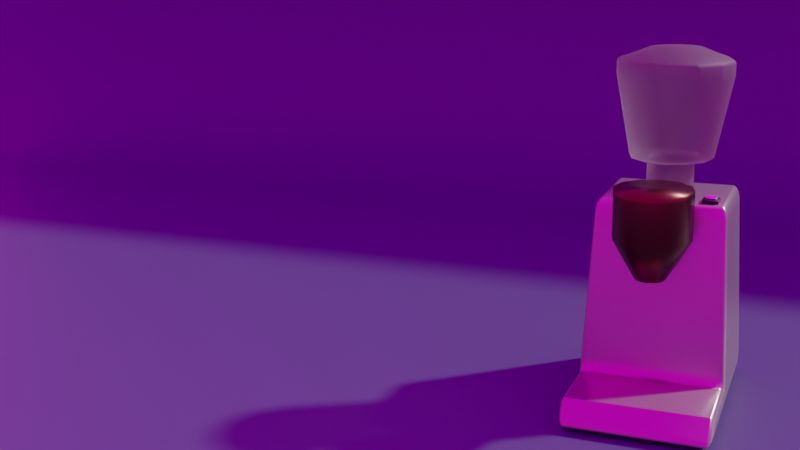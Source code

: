 # Source: JuiceMaker.1.blend  (saved by Blender 4.5.88; exported with 4.5.12 LTS)
import bpy
from mathutils import Matrix  # noqa: F401  (used for matrix-valued properties, if any)

bpy.ops.wm.read_factory_settings(use_empty=True)
scene = bpy.context.scene
scene.name = 'Scene'

# ---- collections
col_coffee_machine = bpy.data.collections.new('coffee machine'); scene.collection.children.link(col_coffee_machine)

# ---- images (referenced by path relative to the original .blend; pixels are not part of the script)
import os
ASSET_DIR = os.environ.get("B2B_ASSET_DIR", "")  # directory of the original .blend (textures are referenced by path, not embedded)
HERE = os.path.dirname(os.path.abspath(__file__))  # packed textures are extracted next to this script under _unpacked/

def load_image(name, relpath, width, height, colorspace="sRGB"):
    """Load a texture the original file referenced (path relative to the .blend, or extracted next to this script)."""
    p = next((c for c in (os.path.join(HERE, relpath), os.path.join(ASSET_DIR, relpath)) if relpath and os.path.exists(c)), "")
    if p:
        img = bpy.data.images.load(p, check_existing=True)
        img.name = name
    else:  # same state as the original file: an image datablock whose file is absent (Cycles renders it pink)
        img = bpy.data.images.new(name, width, height)
        img.source = "FILE"
        img.filepath = "//" + (relpath or name)
    img.colorspace_settings.name = colorspace
    return img
img_on_off_png_001 = load_image('on off.png.001', 'on off.png', 1024, 1024, 'sRGB')
img_comfy_caf__2k_c30a9d34_fda9_467c_9b89_de9c7f9d9352_exr = load_image('comfy_café_2K_c30a9d34-fda9-467c-9b89-de9c7f9d9352.exr', 'comfy_café_2K_c30a9d34-fda9-467c-9b89-de9c7f9d9352.exr', 1024, 1024, 'Linear Rec.709')

# ---- materials (node trees are filled in below, after node groups)
mat_material = bpy.data.materials.new('Material')
mat_material_035 = bpy.data.materials.new('Material.035')
mat_material_007 = bpy.data.materials.new('Material.007')
mat_material_007.surface_render_method = 'BLENDED'
mat_material_007.blend_method = 'BLEND'
mat_material_025 = bpy.data.materials.new('Material.025')
mat_material_032 = bpy.data.materials.new('Material.032')
mat_material_013 = bpy.data.materials.new('Material.013')

# ---- node groups
ng_auto_smooth = bpy.data.node_groups.new('Auto Smooth', 'GeometryNodeTree')
_s = ng_auto_smooth.interface.new_socket(name='Geometry', in_out='OUTPUT', socket_type='NodeSocketGeometry')
_s = ng_auto_smooth.interface.new_socket(name='Geometry', in_out='INPUT', socket_type='NodeSocketGeometry')
_s = ng_auto_smooth.interface.new_socket(name='Angle', in_out='INPUT', socket_type='NodeSocketFloat')
_s.subtype = 'ANGLE'
_s.min_value = 0.0
_s.max_value = 3.142
ng_auto_smooth.is_modifier = True
_N = ng_auto_smooth.nodes; _L = ng_auto_smooth.links
n0 = _N.new('NodeGroupOutput'); n0.name = 'Group Output'; n0.location = (480, -100)
n1 = _N.new('NodeGroupInput'); n1.name = 'Group Input'; n1.location = (-420, -300)
n2 = _N.new('NodeGroupInput'); n2.name = 'Group Input.001'; n2.location = (-60, -100)
n3 = _N.new('GeometryNodeSetShadeSmooth'); n3.name = 'Set Shade Smooth'; n3.location = (120, -100)
n3.domain = 'EDGE'
n4 = _N.new('GeometryNodeSetShadeSmooth'); n4.name = 'Set Shade Smooth.001'; n4.location = (300, -100)
n5 = _N.new('GeometryNodeInputMeshEdgeAngle'); n5.name = 'Edge Angle'; n5.location = (-420, -220)
n6 = _N.new('GeometryNodeInputEdgeSmooth'); n6.name = 'Is Edge Smooth'; n6.location = (-60, -160)
n7 = _N.new('GeometryNodeInputShadeSmooth'); n7.name = 'Is Face Smooth'; n7.location = (-240, -340)
n8 = _N.new('FunctionNodeBooleanMath'); n8.name = 'Boolean Math'; n8.location = (-60, -220)
n9 = _N.new('FunctionNodeCompare'); n9.name = 'Compare'; n9.location = (-240, -180)
n9.operation = 'LESS_EQUAL'
_L.new(n5.outputs[0], n9.inputs[0])
_L.new(n4.outputs[0], n0.inputs[0])
_L.new(n1.outputs[1], n9.inputs[1])
_L.new(n9.outputs[0], n8.inputs[0])
_L.new(n7.outputs[0], n8.inputs[1])
_L.new(n2.outputs[0], n3.inputs[0])
_L.new(n6.outputs[0], n3.inputs[1])
_L.new(n3.outputs[0], n4.inputs[0])
_L.new(n8.outputs[0], n3.inputs[2])
n0.is_active_output = True

# ---- material node trees
mat_material.use_nodes = True; mat_material.node_tree.nodes.clear()
_N = mat_material.node_tree.nodes; _L = mat_material.node_tree.links
n0 = _N.new('ShaderNodeBsdfPrincipled'); n0.name = 'Principled BSDF'; n0.location = (10, 300)
n0.inputs[0].default_value = (0.06114, 0.06084, 0.1563, 1.0)
n0.inputs[3].default_value = 1.45
n1 = _N.new('ShaderNodeOutputMaterial'); n1.name = 'Material Output'; n1.location = (300, 300)
_L.new(n0.outputs[0], n1.inputs[0])
n1.is_active_output = True
mat_material_035.use_nodes = True; mat_material_035.node_tree.nodes.clear()
_N = mat_material_035.node_tree.nodes; _L = mat_material_035.node_tree.links
n0 = _N.new('ShaderNodeBsdfPrincipled'); n0.name = 'Principled BSDF'; n0.location = (10, 300)
n0.inputs[0].default_value = (0.4887, 0.4524, 0.4049, 1.0)
n0.inputs[1].default_value = 0.7402
n0.inputs[2].default_value = 0.2953
n0.inputs[3].default_value = 1.45
n1 = _N.new('ShaderNodeOutputMaterial'); n1.name = 'Material Output'; n1.location = (300, 300)
_L.new(n0.outputs[0], n1.inputs[0])
n1.is_active_output = True
mat_material_007.use_nodes = True; mat_material_007.node_tree.nodes.clear()
_N = mat_material_007.node_tree.nodes; _L = mat_material_007.node_tree.links
n0 = _N.new('ShaderNodeBsdfPrincipled'); n0.name = 'Principled BSDF'; n0.location = (10, 300)
n0.distribution = 'GGX'
n0.subsurface_method = 'RANDOM_WALK_SKIN'
n0.inputs[0].default_value = (0.438, 0.3368, 0.3754, 1.0)
n0.inputs[1].default_value = 0.1825
n0.inputs[2].default_value = 0.6905
n0.inputs[3].default_value = 1.45
n0.inputs[4].default_value = 0.8504
n0.inputs[18].default_value = 1.0
n0.inputs[27].default_value = (0.0, 0.0, 0.0, 1.0)
n0.inputs[28].default_value = 1.0
n1 = _N.new('ShaderNodeOutputMaterial'); n1.name = 'Material Output'; n1.location = (300, 300)
_L.new(n0.outputs[0], n1.inputs[0])
n1.is_active_output = True
mat_material_025.use_nodes = True; mat_material_025.node_tree.nodes.clear()
_N = mat_material_025.node_tree.nodes; _L = mat_material_025.node_tree.links
n0 = _N.new('ShaderNodeBsdfPrincipled'); n0.name = 'Principled BSDF'; n0.location = (10, 300)
n0.inputs[0].default_value = (0.1018, 0.02673, 0.02176, 1.0)
n0.inputs[1].default_value = 0.9134
n0.inputs[2].default_value = 0.3268
n0.inputs[3].default_value = 1.45
n1 = _N.new('ShaderNodeOutputMaterial'); n1.name = 'Material Output'; n1.location = (300, 300)
_L.new(n0.outputs[0], n1.inputs[0])
n1.is_active_output = True
mat_material_032.use_nodes = True; mat_material_032.node_tree.nodes.clear()
_N = mat_material_032.node_tree.nodes; _L = mat_material_032.node_tree.links
n0 = _N.new('ShaderNodeBsdfPrincipled'); n0.name = 'Principled BSDF'; n0.location = (10, 300)
n0.inputs[3].default_value = 1.45
n1 = _N.new('ShaderNodeOutputMaterial'); n1.name = 'Material Output'; n1.location = (300, 300)
n2 = _N.new('ShaderNodeTexImage'); n2.name = 'Image Texture'; n2.location = (-280, 280)
n2.image = img_on_off_png_001
_L.new(n0.outputs[0], n1.inputs[0])
_L.new(n2.outputs[0], n0.inputs[0])
n1.is_active_output = True
mat_material_013.use_nodes = True; mat_material_013.node_tree.nodes.clear()
_N = mat_material_013.node_tree.nodes; _L = mat_material_013.node_tree.links
n0 = _N.new('ShaderNodeBsdfPrincipled'); n0.name = 'Principled BSDF'; n0.location = (10, 300)
n0.inputs[0].default_value = (0.0204, 0.0204, 0.0204, 1.0)
n0.inputs[3].default_value = 1.45
n1 = _N.new('ShaderNodeOutputMaterial'); n1.name = 'Material Output'; n1.location = (300, 300)
_L.new(n0.outputs[0], n1.inputs[0])
n1.is_active_output = True

# ---- world
world_comfy_caf = bpy.data.worlds.new('Comfy Café'); scene.world = world_comfy_caf
world_comfy_caf.use_nodes = True; world_comfy_caf.node_tree.nodes.clear()
_N = world_comfy_caf.node_tree.nodes; _L = world_comfy_caf.node_tree.links
n0 = _N.new('ShaderNodeBackground'); n0.name = 'Background'; n0.location = (10, 300)
n1 = _N.new('ShaderNodeOutputWorld'); n1.name = 'World Output'; n1.location = (300, 300)
n2 = _N.new('ShaderNodeTexEnvironment'); n2.name = 'Environment Texture'; n2.location = (-400, 0)
n2.image = img_comfy_caf__2k_c30a9d34_fda9_467c_9b89_de9c7f9d9352_exr
n3 = _N.new('ShaderNodeTexCoord'); n3.name = 'Texture Coordinate'; n3.location = (-800, 0)
n4 = _N.new('ShaderNodeMapping'); n4.name = 'Mapping'; n4.location = (-600, 0)
_L.new(n0.outputs[0], n1.inputs[0])
_L.new(n2.outputs[0], n0.inputs[0])
_L.new(n3.outputs[0], n4.inputs[0])
_L.new(n4.outputs[0], n2.inputs[0])
n1.is_active_output = True
world_comfy_caf.use_sun_shadow = False
world_comfy_caf.sun_shadow_jitter_overblur = 0.0

# ---- cameras
cam_camera = bpy.data.cameras.new('Camera')

# ---- meshes
me_plane_005 = bpy.data.meshes.new('Plane.005')
me_plane_005.from_pydata([(-1.0, -1.0, 0.0), (-1.0, 1.0, 0.0), (1.0, -1.0, 0.9261), (1.0, 1.0, 0.9261), (1.0, -1.0, 0.3624), (0.6376, -1.0, 0.0), (0.9945, -1.0, 0.2995), (0.9781, -1.0, 0.2385), (0.9514, -1.0, 0.1812), (0.9152, -1.0, 0.1295), (0.8705, -1.0, 0.08479), (0.8188, -1.0, 0.04855), (0.7615, -1.0, 0.02186), (0.7005, -1.0, 0.005506), (0.6376, 1.0, 0.0), (1.0, 1.0, 0.3624), (0.7005, 1.0, 0.005506), (0.7615, 1.0, 0.02186), (0.8188, 1.0, 0.04855), (0.8705, 1.0, 0.08479), (0.9152, 1.0, 0.1295), (0.9514, 1.0, 0.1812), (0.9781, 1.0, 0.2385), (0.9945, 1.0, 0.2995)], [], [(15, 4, 2, 3), (4, 15, 23, 6), (6, 23, 22, 7), (7, 22, 21, 8), (8, 21, 20, 9), (9, 20, 19, 10), (10, 19, 18, 11), (11, 18, 17, 12), (12, 17, 16, 13), (13, 16, 14, 5), (0, 5, 14, 1)])
me_plane_005.polygons.foreach_set('use_smooth', [True] * 11)
_uv = me_plane_005.uv_layers.new(name='UVMap')
_uv.uv.foreach_set('vector', [1.0, 1.0, 1.0, 0.0, 1.0, 0.0, 1.0, 1.0, 1.0, 0.0, 1.0, 1.0, 1.0, 1.0, 1.0, 0.0, 1.0, 0.0, 1.0, 1.0, 1.0, 1.0, 1.0, 0.0, 1.0, 0.0, 1.0, 1.0, 1.0, 1.0, 1.0, 0.0, 1.0, 0.0, 1.0, 1.0, 1.0, 1.0, 1.0, 0.0, 1.0, 0.0, 1.0, 1.0, 0.9353, 1.0, 0.9353, 0.0, 0.9353, 0.0, 0.9353, 1.0, 0.9094, 1.0, 0.9094, 0.0, 0.9094, 0.0, 0.9094, 1.0, 0.8808, 1.0, 0.8808, 0.0, 0.8808, 0.0, 0.8808, 1.0, 0.8503, 1.0, 0.8503, 0.0, 0.8503, 0.0, 0.8503, 1.0, 0.8188, 1.0, 0.8188, 0.0, 0.0, 0.0, 0.8188, 0.0, 0.8188, 1.0, 0.0, 1.0])
me_plane_005.materials.append(mat_material)
me_plane_005.update()
me_cube_005 = bpy.data.meshes.new('Cube.005')
me_cube_005.from_pydata([(-0.9816, -1.002, -0.1693), (-0.8457, -0.8457, 1.0), (-0.9816, 0.6373, -0.1693), (-0.8457, 0.5213, 1.0), (0.8457, -0.8457, 1.0), (0.9816, 0.6373, -0.1693), (0.8457, 0.5213, 1.0), (-0.9816, -1.002, -0.02266), (0.9816, -1.002, -0.02266), (0.9816, 0.6373, -0.02266), (0.9816, -1.002, -0.1693), (-0.9816, 0.6373, -0.02266), (-0.9816, -2.199, -0.1693), (-0.9816, -1.977, -0.02266), (0.9816, -1.977, -0.02266), (0.9816, -2.199, -0.1693), (0.8684, -0.8586, 0.9251), (0.8684, 0.5538, 0.9251), (-0.8684, 0.5538, 0.9251), (-0.8684, -0.8586, 0.9251)], [], [(5, 9, 8, 10), (16, 4, 1, 19), (18, 3, 6, 17), (19, 1, 3, 18), (2, 5, 10, 0), (6, 3, 1, 4), (10, 8, 14, 15), (0, 7, 11, 2), (2, 11, 9, 5), (17, 6, 4, 16), (15, 14, 13, 12), (7, 0, 12, 13), (8, 7, 13, 14), (0, 10, 15, 12), (9, 17, 16, 8), (7, 19, 18, 11), (11, 18, 17, 9), (8, 16, 19, 7)])
me_cube_005.polygons.foreach_set('use_smooth', [True] * 18)
_uv = me_cube_005.uv_layers.new(name='UVMap')
_uv.uv.foreach_set('vector', [0.375, 0.5, 0.3986, 0.5, 0.3986, 0.75, 0.375, 0.75, 0.613, 0.75, 0.625, 0.75, 0.625, 1.0, 0.613, 1.0, 0.613, 0.25, 0.625, 0.25, 0.625, 0.5, 0.613, 0.5, 0.613, 0.0, 0.625, 0.0, 0.625, 0.25, 0.613, 0.25, 0.125, 0.5, 0.375, 0.5, 0.375, 0.75, 0.125, 0.75, 0.625, 0.5, 0.875, 0.5, 0.875, 0.75, 0.625, 0.75, 0.375, 0.75, 0.3986, 0.75, 0.3986, 0.75, 0.375, 0.75, 0.375, 0.0, 0.3986, 0.0, 0.3986, 0.25, 0.375, 0.25, 0.375, 0.25, 0.3986, 0.25, 0.3986, 0.5, 0.375, 0.5, 0.613, 0.5, 0.625, 0.5, 0.625, 0.75, 0.613, 0.75, 0.375, 0.75, 0.3986, 0.75, 0.3986, 1.0, 0.375, 1.0, 0.3986, 0.0, 0.375, 0.0, 0.375, 0.0, 0.3986, 0.0, 0.3986, 0.75, 0.3986, 1.0, 0.3986, 1.0, 0.3986, 0.75, 0.125, 0.75, 0.375, 0.75, 0.375, 0.75, 0.125, 0.75, 0.3986, 0.5, 0.613, 0.5, 0.613, 0.75, 0.3986, 0.75, 0.3986, 0.0, 0.613, 0.0, 0.613, 0.25, 0.3986, 0.25, 0.3986, 0.25, 0.613, 0.25, 0.613, 0.5, 0.3986, 0.5, 0.3986, 0.75, 0.613, 0.75, 0.613, 1.0, 0.3986, 1.0])
me_cube_005.materials.append(mat_material_035)
me_cube_005.update()
me_cylinder_009 = bpy.data.meshes.new('Cylinder.009')
me_cylinder_009.from_pydata([(0.0, 0.1561, 0.01456), (1.443e-09, 0.3778, 0.5592), (0.07803, 0.1351, 0.01456), (0.1889, 0.3272, 0.5592), (0.1351, 0.07803, 0.01456), (0.3272, 0.1889, 0.5592), (0.1561, 0.0, 0.01456), (0.3778, 2.405e-09, 0.5592), (0.1351, -0.07803, 0.01456), (0.3272, -0.1889, 0.5592), (0.07803, -0.1351, 0.01456), (0.1889, -0.3272, 0.5592), (0.0, -0.1561, 0.01456), (1.443e-09, -0.3778, 0.5592), (-0.07803, -0.1351, 0.01456), (-0.1889, -0.3272, 0.5592), (-0.1351, -0.07803, 0.01456), (-0.3272, -0.1889, 0.5592), (-0.1561, 0.0, 0.01456), (-0.3778, 2.405e-09, 0.5592), (-0.1351, 0.07803, 0.01456), (-0.3272, 0.1889, 0.5592), (-0.07803, 0.1351, 0.01456), (-0.1889, 0.3272, 0.5592), (0.08364, 0.1449, 0.7362), (4.453e-09, 0.1673, 0.7362), (0.1449, 0.08364, 0.7362), (0.1673, -5.784e-10, 0.7362), (0.1449, -0.08364, 0.7362), (0.08364, -0.1449, 0.7362), (1.551e-08, -0.1673, 0.7362), (-0.08364, -0.1449, 0.7362), (-0.1449, -0.08364, 0.7362), (-0.1673, -5.784e-10, 0.7362), (-0.1449, 0.08364, 0.7362), (-0.08364, 0.1449, 0.7362), (0.0, 0.2723, 0.01456), (0.1362, 0.2358, 0.01456), (0.2358, 0.1362, 0.01456), (0.2723, 0.0, 0.01456), (0.2358, -0.1362, 0.01456), (0.1362, -0.2358, 0.01456), (0.0, -0.2723, 0.01456), (-0.1362, -0.2358, 0.01456), (-0.2358, -0.1362, 0.01456), (-0.2723, 0.0, 0.01456), (-0.2358, 0.1362, 0.01456), (-0.1362, 0.2358, 0.01456), (-5.357e-10, 0.1561, -0.2096), (0.07803, 0.1351, -0.2096), (0.1351, 0.07803, -0.2096), (0.1561, 0.0, -0.2096), (0.1351, -0.07803, -0.2096), (0.07803, -0.1351, -0.2096), (-5.357e-10, -0.1561, -0.2096), (-0.07803, -0.1351, -0.2096), (-0.1351, -0.07803, -0.2096), (-0.1561, 0.0, -0.2096), (-0.1351, 0.07803, -0.2096), (-0.07803, 0.1351, -0.2096), (0.1889, 0.3272, 0.6564), (4.453e-09, 0.3778, 0.6564), (0.3272, 0.1889, 0.6564), (0.3778, 2.405e-09, 0.6564), (0.3272, -0.1889, 0.6564), (0.1889, -0.3272, 0.6564), (4.453e-09, -0.3778, 0.6564), (-0.1889, -0.3272, 0.6564), (-0.3272, -0.1889, 0.6564), (-0.3778, 2.405e-09, 0.6564), (-0.3272, 0.1889, 0.6564), (-0.1889, 0.3272, 0.6564), (0.1348, 0.2335, 0.6953), (4.453e-09, 0.2697, 0.6953), (0.2335, 0.1348, 0.6953), (0.2697, 5.74e-09, 0.6953), (0.2335, -0.1348, 0.6953), (0.1348, -0.2335, 0.6953), (4.453e-09, -0.2697, 0.6953), (-0.1348, -0.2335, 0.6953), (-0.2335, -0.1348, 0.6953), (-0.2697, 5.74e-09, 0.6953), (-0.2335, 0.1348, 0.6953), (-0.1348, 0.2335, 0.6953)], [], [(36, 1, 3, 37), (37, 3, 5, 38), (38, 5, 7, 39), (39, 7, 9, 40), (40, 9, 11, 41), (41, 11, 13, 42), (42, 13, 15, 43), (43, 15, 17, 44), (44, 17, 19, 45), (45, 19, 21, 46), (1, 23, 71, 61), (46, 21, 23, 47), (47, 23, 1, 36), (12, 14, 55, 54), (24, 25, 35, 34, 33, 32, 31, 30, 29, 28, 27, 26), (3, 1, 61, 60), (7, 5, 62, 63), (23, 21, 70, 71), (5, 3, 60, 62), (21, 19, 69, 70), (19, 17, 68, 69), (17, 15, 67, 68), (15, 13, 66, 67), (13, 11, 65, 66), (11, 9, 64, 65), (9, 7, 63, 64), (2, 0, 36, 37), (4, 2, 37, 38), (6, 4, 38, 39), (8, 6, 39, 40), (10, 8, 40, 41), (12, 10, 41, 42), (14, 12, 42, 43), (16, 14, 43, 44), (18, 16, 44, 45), (20, 18, 45, 46), (22, 20, 46, 47), (0, 22, 47, 36), (48, 49, 50, 51, 52, 53, 54, 55, 56, 57, 58, 59), (6, 8, 52, 51), (20, 22, 59, 58), (0, 2, 49, 48), (14, 16, 56, 55), (8, 10, 53, 52), (22, 0, 48, 59), (2, 4, 50, 49), (16, 18, 57, 56), (10, 12, 54, 53), (4, 6, 51, 50), (18, 20, 58, 57), (73, 72, 60, 61), (72, 74, 62, 60), (74, 75, 63, 62), (75, 76, 64, 63), (76, 77, 65, 64), (77, 78, 66, 65), (78, 79, 67, 66), (79, 80, 68, 67), (80, 81, 69, 68), (81, 82, 70, 69), (82, 83, 71, 70), (83, 73, 61, 71), (25, 24, 72, 73), (24, 26, 74, 72), (26, 27, 75, 74), (27, 28, 76, 75), (28, 29, 77, 76), (29, 30, 78, 77), (30, 31, 79, 78), (31, 32, 80, 79), (32, 33, 81, 80), (33, 34, 82, 81), (34, 35, 83, 82), (35, 25, 73, 83)])
me_cylinder_009.polygons.foreach_set('use_smooth', [True] * 74)
_uv = me_cylinder_009.uv_layers.new(name='UVMap')
_uv.uv.foreach_set('vector', [1.0, 0.5, 1.0, 1.0, 0.9167, 1.0, 0.9167, 0.5, 0.9167, 0.5, 0.9167, 1.0, 0.8333, 1.0, 0.8333, 0.5, 0.8333, 0.5, 0.8333, 1.0, 0.75, 1.0, 0.75, 0.5, 0.75, 0.5, 0.75, 1.0, 0.6667, 1.0, 0.6667, 0.5, 0.6667, 0.5, 0.6667, 1.0, 0.5833, 1.0, 0.5833, 0.5, 0.5833, 0.5, 0.5833, 1.0, 0.5, 1.0, 0.5, 0.5, 0.5, 0.5, 0.5, 1.0, 0.4167, 1.0, 0.4167, 0.5, 0.4167, 0.5, 0.4167, 1.0, 0.3333, 1.0, 0.3333, 0.5, 0.3333, 0.5, 0.3333, 1.0, 0.25, 1.0, 0.25, 0.5, 0.25, 0.5, 0.25, 1.0, 0.1667, 1.0, 0.1667, 0.5, 7.451e-08, 1.0, 0.08333, 1.0, 0.08333, 1.0, 7.451e-08, 1.0, 0.1667, 0.5, 0.1667, 1.0, 0.08333, 1.0, 0.08333, 0.5, 0.08333, 0.5, 0.08333, 1.0, 7.451e-08, 1.0, 7.451e-08, 0.5, 0.75, 0.1125, 0.6812, 0.1309, 0.6812, 0.1309, 0.75, 0.1125, 0.3031, 0.342, 0.25, 0.3563, 0.1969, 0.342, 0.158, 0.3031, 0.1437, 0.25, 0.158, 0.1969, 0.1969, 0.158, 0.25, 0.1437, 0.3031, 0.158, 0.342, 0.1969, 0.3563, 0.25, 0.342, 0.3031, 0.9167, 1.0, 1.0, 1.0, 1.0, 1.0, 0.9167, 1.0, 0.75, 1.0, 0.8333, 1.0, 0.8333, 1.0, 0.75, 1.0, 0.08333, 1.0, 0.1667, 1.0, 0.1667, 1.0, 0.08333, 1.0, 0.8333, 1.0, 0.9167, 1.0, 0.9167, 1.0, 0.8333, 1.0, 0.1667, 1.0, 0.25, 1.0, 0.25, 1.0, 0.1667, 1.0, 0.25, 1.0, 0.3333, 1.0, 0.3333, 1.0, 0.25, 1.0, 0.3333, 1.0, 0.4167, 1.0, 0.4167, 1.0, 0.3333, 1.0, 0.4167, 1.0, 0.5, 1.0, 0.5, 1.0, 0.4167, 1.0, 0.5, 1.0, 0.5833, 1.0, 0.5833, 1.0, 0.5, 1.0, 0.5833, 1.0, 0.6667, 1.0, 0.6667, 1.0, 0.5833, 1.0, 0.6667, 1.0, 0.75, 1.0, 0.75, 1.0, 0.6667, 1.0, 0.8188, 0.3691, 0.75, 0.3875, 0.75, 0.49, 0.87, 0.4578, 0.8691, 0.3188, 0.8188, 0.3691, 0.87, 0.4578, 0.9578, 0.37, 0.8875, 0.25, 0.8691, 0.3188, 0.9578, 0.37, 0.99, 0.25, 0.8691, 0.1812, 0.8875, 0.25, 0.99, 0.25, 0.9578, 0.13, 0.8188, 0.1309, 0.8691, 0.1812, 0.9578, 0.13, 0.87, 0.04215, 0.75, 0.1125, 0.8188, 0.1309, 0.87, 0.04215, 0.75, 0.01, 0.6812, 0.1309, 0.75, 0.1125, 0.75, 0.01, 0.63, 0.04215, 0.6309, 0.1812, 0.6812, 0.1309, 0.63, 0.04215, 0.5422, 0.13, 0.6125, 0.25, 0.6309, 0.1812, 0.5422, 0.13, 0.51, 0.25, 0.6309, 0.3188, 0.6125, 0.25, 0.51, 0.25, 0.5422, 0.37, 0.6812, 0.3691, 0.6309, 0.3188, 0.5422, 0.37, 0.63, 0.4578, 0.75, 0.3875, 0.6812, 0.3691, 0.63, 0.4578, 0.75, 0.49, 0.75, 0.3875, 0.8188, 0.3691, 0.8691, 0.3188, 0.8875, 0.25, 0.8691, 0.1812, 0.8188, 0.1309, 0.75, 0.1125, 0.6812, 0.1309, 0.6309, 0.1812, 0.6125, 0.25, 0.6309, 0.3188, 0.6812, 0.3691, 0.8875, 0.25, 0.8691, 0.1812, 0.8691, 0.1812, 0.8875, 0.25, 0.6309, 0.3188, 0.6812, 0.3691, 0.6812, 0.3691, 0.6309, 0.3188, 0.75, 0.3875, 0.8188, 0.3691, 0.8188, 0.3691, 0.75, 0.3875, 0.6812, 0.1309, 0.6309, 0.1812, 0.6309, 0.1812, 0.6812, 0.1309, 0.8691, 0.1812, 0.8188, 0.1309, 0.8188, 0.1309, 0.8691, 0.1812, 0.6812, 0.3691, 0.75, 0.3875, 0.75, 0.3875, 0.6812, 0.3691, 0.8188, 0.3691, 0.8691, 0.3188, 0.8691, 0.3188, 0.8188, 0.3691, 0.6309, 0.1812, 0.6125, 0.25, 0.6125, 0.25, 0.6309, 0.1812, 0.8188, 0.1309, 0.75, 0.1125, 0.75, 0.1125, 0.8188, 0.1309, 0.8691, 0.3188, 0.8875, 0.25, 0.8875, 0.25, 0.8691, 0.3188, 0.6125, 0.25, 0.6309, 0.3188, 0.6309, 0.3188, 0.6125, 0.25, 0.25, 0.4213, 0.3357, 0.3984, 0.37, 0.4578, 0.25, 0.49, 0.3357, 0.3984, 0.3984, 0.3357, 0.4578, 0.37, 0.37, 0.4578, 0.3984, 0.3357, 0.4213, 0.25, 0.49, 0.25, 0.4578, 0.37, 0.4213, 0.25, 0.3984, 0.1643, 0.4578, 0.13, 0.49, 0.25, 0.3984, 0.1643, 0.3357, 0.1016, 0.37, 0.04215, 0.4578, 0.13, 0.3357, 0.1016, 0.25, 0.07868, 0.25, 0.01, 0.37, 0.04215, 0.25, 0.07868, 0.1643, 0.1016, 0.13, 0.04215, 0.25, 0.01, 0.1643, 0.1016, 0.1016, 0.1643, 0.04215, 0.13, 0.13, 0.04215, 0.1016, 0.1643, 0.07868, 0.25, 0.01, 0.25, 0.04215, 0.13, 0.07868, 0.25, 0.1016, 0.3357, 0.04215, 0.37, 0.01, 0.25, 0.1016, 0.3357, 0.1643, 0.3984, 0.13, 0.4578, 0.04215, 0.37, 0.1643, 0.3984, 0.25, 0.4213, 0.25, 0.49, 0.13, 0.4578, 0.25, 0.3563, 0.3031, 0.342, 0.3357, 0.3984, 0.25, 0.4213, 0.3031, 0.342, 0.342, 0.3031, 0.3984, 0.3357, 0.3357, 0.3984, 0.342, 0.3031, 0.3563, 0.25, 0.4213, 0.25, 0.3984, 0.3357, 0.3563, 0.25, 0.342, 0.1969, 0.3984, 0.1643, 0.4213, 0.25, 0.342, 0.1969, 0.3031, 0.158, 0.3357, 0.1016, 0.3984, 0.1643, 0.3031, 0.158, 0.25, 0.1437, 0.25, 0.07868, 0.3357, 0.1016, 0.25, 0.1437, 0.1969, 0.158, 0.1643, 0.1016, 0.25, 0.07868, 0.1969, 0.158, 0.158, 0.1969, 0.1016, 0.1643, 0.1643, 0.1016, 0.158, 0.1969, 0.1437, 0.25, 0.07868, 0.25, 0.1016, 0.1643, 0.1437, 0.25, 0.158, 0.3031, 0.1016, 0.3357, 0.07868, 0.25, 0.158, 0.3031, 0.1969, 0.342, 0.1643, 0.3984, 0.1016, 0.3357, 0.1969, 0.342, 0.25, 0.3563, 0.25, 0.4213, 0.1643, 0.3984])
me_cylinder_009.materials.append(mat_material_007)
me_cylinder_009.update()
me_cylinder_008 = bpy.data.meshes.new('Cylinder.008')
me_cylinder_008.from_pydata([(-2.011e-09, 0.05344, -0.2063), (0.0, 0.2063, 0.2063), (0.02284, 0.04679, -0.2063), (0.09499, 0.1786, 0.2063), (0.04055, 0.02756, -0.2063), (0.1645, 0.1031, 0.2063), (0.04735, -3.481e-08, -0.2063), (0.19, 0.0, 0.2063), (0.04055, -0.02756, -0.2063), (0.1645, -0.1031, 0.2063), (0.02284, -0.04679, -0.2063), (0.09499, -0.1786, 0.2063), (-2.011e-09, -0.05344, -0.2063), (0.0, -0.2063, 0.2063), (-0.02284, -0.04679, -0.2063), (-0.09499, -0.1786, 0.2063), (-0.04055, -0.02756, -0.2063), (-0.1645, -0.1031, 0.2063), (-0.04735, -3.481e-08, -0.2063), (-0.19, 0.0, 0.2063), (-0.04055, 0.02756, -0.2063), (-0.1645, 0.1031, 0.2063), (-0.02284, 0.04679, -0.2063), (-0.09499, 0.1786, 0.2063), (0.0, 0.2063, -0.00605), (0.09499, 0.1786, -0.00605), (0.1645, 0.1031, -0.00605), (0.19, 0.0, -0.00605), (0.1645, -0.1031, -0.00605), (0.09499, -0.1786, -0.00605), (0.0, -0.2063, -0.00605), (-0.09499, -0.1786, -0.00605), (-0.1645, -0.1031, -0.00605), (-0.19, 0.0, -0.00605), (-0.1645, 0.1031, -0.00605), (-0.09499, 0.1786, -0.00605), (0.09499, 0.1786, 0.2321), (0.0, 0.2063, 0.2321), (0.1645, 0.1031, 0.2321), (0.19, 0.0, 0.2321), (0.1645, -0.1031, 0.2321), (0.09499, -0.1786, 0.2321), (0.0, -0.2063, 0.2321), (-0.09499, -0.1786, 0.2321), (-0.1645, -0.1031, 0.2321), (-0.19, 0.0, 0.2321), (-0.1645, 0.1031, 0.2321), (-0.09499, 0.1786, 0.2321), (-2.011e-09, 0.08085, -0.2063), (0.03723, 0.07002, -0.2063), (0.06449, 0.04043, -0.2063), (0.07446, -3.481e-08, -0.2063), (0.06449, -0.04043, -0.2063), (0.03723, -0.07002, -0.2063), (-2.011e-09, -0.08085, -0.2063), (-0.03723, -0.07002, -0.2063), (-0.06449, -0.04043, -0.2063), (-0.07446, -3.481e-08, -0.2063), (-0.06449, 0.04043, -0.2063), (-0.03723, 0.07002, -0.2063)], [], [(24, 1, 3, 25), (25, 3, 5, 26), (26, 5, 7, 27), (27, 7, 9, 28), (28, 9, 11, 29), (29, 11, 13, 30), (30, 13, 15, 31), (31, 15, 17, 32), (32, 17, 19, 33), (33, 19, 21, 34), (15, 13, 42, 43), (34, 21, 23, 35), (35, 23, 1, 24), (0, 2, 4, 6, 8, 10, 12, 14, 16, 18, 20, 22), (59, 35, 24, 48), (58, 34, 35, 59), (57, 33, 34, 58), (56, 32, 33, 57), (55, 31, 32, 56), (54, 30, 31, 55), (53, 29, 30, 54), (52, 28, 29, 53), (51, 27, 28, 52), (50, 26, 27, 51), (49, 25, 26, 50), (48, 24, 25, 49), (36, 37, 47, 46, 45, 44, 43, 42, 41, 40, 39, 38), (13, 11, 41, 42), (11, 9, 40, 41), (9, 7, 39, 40), (1, 23, 47, 37), (3, 1, 37, 36), (7, 5, 38, 39), (23, 21, 46, 47), (5, 3, 36, 38), (21, 19, 45, 46), (19, 17, 44, 45), (17, 15, 43, 44), (2, 0, 48, 49), (4, 2, 49, 50), (6, 4, 50, 51), (8, 6, 51, 52), (10, 8, 52, 53), (12, 10, 53, 54), (14, 12, 54, 55), (16, 14, 55, 56), (18, 16, 56, 57), (20, 18, 57, 58), (22, 20, 58, 59), (0, 22, 59, 48)])
me_cylinder_008.polygons.foreach_set('use_smooth', [True] * 50)
_uv = me_cylinder_008.uv_layers.new(name='UVMap')
_uv.uv.foreach_set('vector', [1.0, 0.7427, 1.0, 1.0, 0.9167, 1.0, 0.9167, 0.7427, 0.9167, 0.7427, 0.9167, 1.0, 0.8333, 1.0, 0.8333, 0.7427, 0.8333, 0.7427, 0.8333, 1.0, 0.75, 1.0, 0.75, 0.7427, 0.75, 0.7427, 0.75, 1.0, 0.6667, 1.0, 0.6667, 0.7427, 0.6667, 0.7427, 0.6667, 1.0, 0.5833, 1.0, 0.5833, 0.7427, 0.5833, 0.7427, 0.5833, 1.0, 0.5, 1.0, 0.5, 0.7427, 0.5, 0.7427, 0.5, 1.0, 0.4167, 1.0, 0.4167, 0.7427, 0.4167, 0.7427, 0.4167, 1.0, 0.3333, 1.0, 0.3333, 0.7427, 0.3333, 0.7427, 0.3333, 1.0, 0.25, 1.0, 0.25, 0.7427, 0.25, 0.7427, 0.25, 1.0, 0.1667, 1.0, 0.1667, 0.7427, 0.4167, 1.0, 0.5, 1.0, 0.5, 1.0, 0.4167, 1.0, 0.1667, 0.7427, 0.1667, 1.0, 0.08333, 1.0, 0.08333, 0.7427, 0.08333, 0.7427, 0.08333, 1.0, 7.451e-08, 1.0, 7.451e-08, 0.7427, 0.75, 0.4086, 0.8236, 0.3889, 0.8807, 0.3318, 0.9026, 0.25, 0.8807, 0.1682, 0.8236, 0.1111, 0.75, 0.09138, 0.6764, 0.1111, 0.6193, 0.1682, 0.5974, 0.25, 0.6193, 0.3318, 0.6764, 0.3889, 0.08333, 0.5, 0.08333, 0.7427, 7.451e-08, 0.7427, 7.451e-08, 0.5, 0.1667, 0.5, 0.1667, 0.7427, 0.08333, 0.7427, 0.08333, 0.5, 0.25, 0.5, 0.25, 0.7427, 0.1667, 0.7427, 0.1667, 0.5, 0.3333, 0.5, 0.3333, 0.7427, 0.25, 0.7427, 0.25, 0.5, 0.4167, 0.5, 0.4167, 0.7427, 0.3333, 0.7427, 0.3333, 0.5, 0.5, 0.5, 0.5, 0.7427, 0.4167, 0.7427, 0.4167, 0.5, 0.5833, 0.5, 0.5833, 0.7427, 0.5, 0.7427, 0.5, 0.5, 0.6667, 0.5, 0.6667, 0.7427, 0.5833, 0.7427, 0.5833, 0.5, 0.75, 0.5, 0.75, 0.7427, 0.6667, 0.7427, 0.6667, 0.5, 0.8333, 0.5, 0.8333, 0.7427, 0.75, 0.7427, 0.75, 0.5, 0.9167, 0.5, 0.9167, 0.7427, 0.8333, 0.7427, 0.8333, 0.5, 1.0, 0.5, 1.0, 0.7427, 0.9167, 0.7427, 0.9167, 0.5, 0.37, 0.4578, 0.25, 0.49, 0.13, 0.4578, 0.04215, 0.37, 0.01, 0.25, 0.04215, 0.13, 0.13, 0.04215, 0.25, 0.01, 0.37, 0.04215, 0.4578, 0.13, 0.49, 0.25, 0.4578, 0.37, 0.5, 1.0, 0.5833, 1.0, 0.5833, 1.0, 0.5, 1.0, 0.5833, 1.0, 0.6667, 1.0, 0.6667, 1.0, 0.5833, 1.0, 0.6667, 1.0, 0.75, 1.0, 0.75, 1.0, 0.6667, 1.0, 7.451e-08, 1.0, 0.08333, 1.0, 0.08333, 1.0, 7.451e-08, 1.0, 0.9167, 1.0, 1.0, 1.0, 1.0, 1.0, 0.9167, 1.0, 0.75, 1.0, 0.8333, 1.0, 0.8333, 1.0, 0.75, 1.0, 0.08333, 1.0, 0.1667, 1.0, 0.1667, 1.0, 0.08333, 1.0, 0.8333, 1.0, 0.9167, 1.0, 0.9167, 1.0, 0.8333, 1.0, 0.1667, 1.0, 0.25, 1.0, 0.25, 1.0, 0.1667, 1.0, 0.25, 1.0, 0.3333, 1.0, 0.3333, 1.0, 0.25, 1.0, 0.3333, 1.0, 0.4167, 1.0, 0.4167, 1.0, 0.3333, 1.0, 0.8236, 0.3889, 0.75, 0.4086, 0.75, 0.49, 0.87, 0.4578, 0.8807, 0.3318, 0.8236, 0.3889, 0.87, 0.4578, 0.9578, 0.37, 0.9026, 0.25, 0.8807, 0.3318, 0.9578, 0.37, 0.99, 0.25, 0.8807, 0.1682, 0.9026, 0.25, 0.99, 0.25, 0.9578, 0.13, 0.8236, 0.1111, 0.8807, 0.1682, 0.9578, 0.13, 0.87, 0.04215, 0.75, 0.09138, 0.8236, 0.1111, 0.87, 0.04215, 0.75, 0.01, 0.6764, 0.1111, 0.75, 0.09138, 0.75, 0.01, 0.63, 0.04215, 0.6193, 0.1682, 0.6764, 0.1111, 0.63, 0.04215, 0.5422, 0.13, 0.5974, 0.25, 0.6193, 0.1682, 0.5422, 0.13, 0.51, 0.25, 0.6193, 0.3318, 0.5974, 0.25, 0.51, 0.25, 0.5422, 0.37, 0.6764, 0.3889, 0.6193, 0.3318, 0.5422, 0.37, 0.63, 0.4578, 0.75, 0.4086, 0.6764, 0.3889, 0.63, 0.4578, 0.75, 0.49])
me_cylinder_008.materials.append(mat_material_025)
me_cylinder_008.update()
me_cylinder_007 = bpy.data.meshes.new('Cylinder.007')
me_cylinder_007.from_pydata([(0.0, 1.0, -1.0), (0.0, 1.0, 1.0), (0.7071, 0.7071, -1.0), (0.7071, 0.7071, 1.0), (1.0, 0.0, -1.0), (1.0, 0.0, 1.0), (0.7071, -0.7071, -1.0), (0.7071, -0.7071, 1.0), (0.0, -1.0, -1.0), (0.0, -1.0, 1.0), (-0.7071, -0.7071, -1.0), (-0.7071, -0.7071, 1.0), (-1.0, 0.0, -1.0), (-1.0, 0.0, 1.0), (-0.7071, 0.7071, -1.0), (-0.7071, 0.7071, 1.0)], [], [(0, 1, 3, 2), (2, 3, 5, 4), (4, 5, 7, 6), (6, 7, 9, 8), (8, 9, 11, 10), (10, 11, 13, 12), (3, 1, 15, 13, 11, 9, 7, 5), (12, 13, 15, 14), (14, 15, 1, 0), (0, 2, 4, 6, 8, 10, 12, 14)])
me_cylinder_007.polygons.foreach_set('use_smooth', [True] * 10)
_uv = me_cylinder_007.uv_layers.new(name='UVMap')
_uv.uv.foreach_set('vector', [1.0, 0.5, 1.0, 1.0, 0.875, 1.0, 0.875, 0.5, 0.875, 0.5, 0.875, 1.0, 0.75, 1.0, 0.75, 0.5, 0.75, 0.5, 0.75, 1.0, 0.625, 1.0, 0.625, 0.5, 0.625, 0.5, 0.625, 1.0, 0.5, 1.0, 0.5, 0.5, 0.5, 0.5, 0.5, 1.0, 0.375, 1.0, 0.375, 0.5, 0.375, 0.5, 0.375, 1.0, 0.25, 1.0, 0.25, 0.5, 0.4197, 0.4197, 0.25, 0.49, 0.08029, 0.4197, 0.01, 0.25, 0.08029, 0.08029, 0.25, 0.01, 0.4197, 0.08029, 0.49, 0.25, 0.25, 0.5, 0.25, 1.0, 0.125, 1.0, 0.125, 0.5, 0.125, 0.5, 0.125, 1.0, 0.0, 1.0, 0.0, 0.5, 0.75, 0.49, 0.9197, 0.4197, 0.99, 0.25, 0.9197, 0.08029, 0.75, 0.01, 0.5803, 0.08029, 0.51, 0.25, 0.5803, 0.4197])
me_cylinder_007.update()
me_cube_001 = bpy.data.meshes.new('Cube.001')
me_cube_001.from_pydata([(-0.7114, -0.7114, -1.0), (-1.0, -1.0, 0.3189), (-0.7114, 0.7114, -1.0), (-1.0, 1.0, 0.3189), (0.7114, -0.7114, -1.0), (1.0, -1.0, 0.3189), (0.7114, 0.7114, -1.0), (1.0, 1.0, 0.3189), (-1.0, 1.0, -1.0), (-1.0, -1.0, -1.0), (1.0, 1.0, -1.0), (1.0, -1.0, -1.0), (-0.7114, 0.7114, -1.564), (-0.7114, -0.7114, -1.564), (0.7114, 0.7114, -1.564), (0.7114, -0.7114, -1.564)], [], [(9, 1, 3, 8), (8, 3, 7, 10), (10, 7, 5, 11), (11, 5, 1, 9), (4, 0, 13, 15), (7, 3, 1, 5), (2, 0, 9, 8), (6, 2, 8, 10), (4, 6, 10, 11), (0, 4, 11, 9), (12, 14, 15, 13), (2, 6, 14, 12), (6, 4, 15, 14), (0, 2, 12, 13)])
me_cube_001.polygons.foreach_set('use_smooth', [True] * 14)
me_cube_001.polygons.foreach_set('material_index', [1, 1, 1, 1, 1, 1, 1, 1, 1, 1, 0, 1, 1, 1])
_uv = me_cube_001.uv_layers.new(name='UVMap')
_uv.uv.foreach_set('vector', [0.375, 0.0, 0.625, 0.0, 0.625, 0.25, 0.375, 0.25, 0.375, 0.25, 0.625, 0.25, 0.625, 0.5, 0.375, 0.5, 0.375, 0.5, 0.625, 0.5, 0.625, 0.75, 0.375, 0.75, 0.375, 0.75, 0.625, 0.75, 0.625, 1.0, 0.375, 1.0, 0.3389, 0.7139, 0.1611, 0.7139, 0.1611, 0.7139, 0.3389, 0.7139, 0.625, 0.5, 0.875, 0.5, 0.875, 0.75, 0.625, 0.75, 0.1611, 0.5361, 0.1611, 0.7139, 0.125, 0.75, 0.125, 0.5, 0.3389, 0.5361, 0.1611, 0.5361, 0.125, 0.5, 0.375, 0.5, 0.3389, 0.7139, 0.3389, 0.5361, 0.375, 0.5, 0.375, 0.75, 0.1611, 0.7139, 0.3389, 0.7139, 0.375, 0.75, 0.125, 0.75, -0.005533, 0.004625, 0.9951, 0.004625, 0.9951, 1.005, -0.005533, 1.005, 0.1611, 0.5361, 0.3389, 0.5361, 0.3389, 0.5361, 0.1611, 0.5361, 0.3389, 0.5361, 0.3389, 0.7139, 0.3389, 0.7139, 0.3389, 0.5361, 0.1611, 0.7139, 0.1611, 0.5361, 0.1611, 0.5361, 0.1611, 0.7139])
me_cube_001.materials.append(mat_material_032)
me_cube_001.materials.append(mat_material_013)
me_cube_001.update()

# ---- objects
ob_camera = bpy.data.objects.new('Camera', cam_camera)
ob_plane = bpy.data.objects.new('Plane', me_plane_005)
ob_cube = bpy.data.objects.new('Cube', me_cube_005)
ob_cylinder_003 = bpy.data.objects.new('Cylinder.003', me_cylinder_009)
ob_cylinder_004 = bpy.data.objects.new('Cylinder.004', me_cylinder_008)
ob_cylinder_005 = bpy.data.objects.new('Cylinder.005', me_cylinder_007)
ob_a__kapa = bpy.data.objects.new('aç kapa', me_cube_001)

# ---- transforms, parenting, visibility, modifiers, constraints
ob_camera.location = (-9.422, -0.8106, 4.643)
ob_camera.rotation_euler = (1.316, 0.01428, -1.173)
ob_camera.scale = (1.0, 1.0, 1.0)
ob_plane.location = (0.0, 0.0, 0.6127)
ob_plane.scale = (9.83, 17.24, 9.83)
ob_cube.location = (0.4038, 0.7326, 0.9135)
ob_cube.rotation_euler = (0.0, -0.0, -1.564)
ob_cube.scale = (0.645, 0.6748, 1.518)
_m = ob_cube.modifiers.new('Bevel', 'BEVEL')
_m.width = 0.17
_m.width_pct = 0.17
_m.segments = 5
_m.angle_limit = 1.047
_m = ob_cube.modifiers.new('Auto Smooth', 'NODES')
_m.node_group = ng_auto_smooth
_gi = [s.identifier for s in ng_auto_smooth.interface.items_tree if s.item_type == 'SOCKET' and s.in_out == 'INPUT']
_m[_gi[1]] = 0.5236  # Angle
ob_cylinder_003.location = (0.3065, 0.732, 2.71)
ob_cylinder_003.rotation_euler = (0.0, -0.0, -1.564)
ob_cylinder_003.scale = (1.334, 1.334, 1.334)
_m = ob_cylinder_003.modifiers.new('Bevel', 'BEVEL')
_m.width = 0.02
_m.width_pct = 0.02
_m.segments = 2
_m = ob_cylinder_003.modifiers.new('Auto Smooth', 'NODES')
_m.node_group = ng_auto_smooth
_gi = [s.identifier for s in ng_auto_smooth.interface.items_tree if s.item_type == 'SOCKET' and s.in_out == 'INPUT']
_m[_gi[1]] = 1.047  # Angle
ob_cylinder_004.location = (-0.5228, 0.7262, 2.223)
ob_cylinder_004.rotation_euler = (0.0, -0.0, -1.564)
ob_cylinder_004.scale = (1.739, 1.739, 1.739)
ob_cylinder_005.location = (-0.04287, 0.2, 1.684)
ob_cylinder_005.rotation_euler = (0.006903, -1.571, 0.0)
ob_cylinder_005.scale = (0.03332, 0.03413, 0.112)
_m = ob_cylinder_005.modifiers.new('Bevel', 'BEVEL')
_m.width = 0.2
_m.width_pct = 0.2
_m.segments = 2
_m = ob_cylinder_005.modifiers.new('Auto Smooth', 'NODES')
_m.node_group = ng_auto_smooth
_gi = [s.identifier for s in ng_auto_smooth.interface.items_tree if s.item_type == 'SOCKET' and s.in_out == 'INPUT']
_m[_gi[1]] = 1.047  # Angle
ob_a__kapa.location = (-0.03184, 0.3288, 2.437)
ob_a__kapa.rotation_euler = (0.0, -0.0, -4.705)
ob_a__kapa.scale = (0.06907, 0.06921, -0.02878)
_m = ob_a__kapa.modifiers.new('Bevel', 'BEVEL')
_m.width = 0.77
_m.width_pct = 0.77
_m = ob_a__kapa.modifiers.new('Auto Smooth', 'NODES')
_m.node_group = ng_auto_smooth
_gi = [s.identifier for s in ng_auto_smooth.interface.items_tree if s.item_type == 'SOCKET' and s.in_out == 'INPUT']
_m[_gi[1]] = 1.047  # Angle

# ---- collection membership
scene.collection.objects.link(ob_camera)
scene.collection.objects.link(ob_plane)
col_coffee_machine.objects.link(ob_cube)
col_coffee_machine.objects.link(ob_cylinder_003)
col_coffee_machine.objects.link(ob_cylinder_004)
col_coffee_machine.objects.link(ob_cylinder_005)
col_coffee_machine.objects.link(ob_a__kapa)

# ---- scene / render settings (as saved in the file)
scene.camera = ob_camera
scene.frame_start = 1; scene.frame_end = 250; scene.frame_set(0)
scene.render.engine = 'CYCLES'
scene.cycles.samples = 512
scene.cycles.sampling_pattern = 'TABULATED_SOBOL'
scene.cycles.use_light_tree = False
scene.view_settings.view_transform = 'Filmic'
bpy.context.view_layer.update()

# ---- added for rendering (the .blend has no usable light): sun
light_auto_sun = bpy.data.lights.new('AutoSun', 'SUN')
light_auto_sun.energy = 3.0
light_auto_sun.angle = 0.0523599
ob_auto_sun = bpy.data.objects.new('AutoSun', light_auto_sun)
scene.collection.objects.link(ob_auto_sun)
ob_auto_sun.rotation_euler = (0.872665, 0.174533, 0.523599)
bpy.context.view_layer.update()
